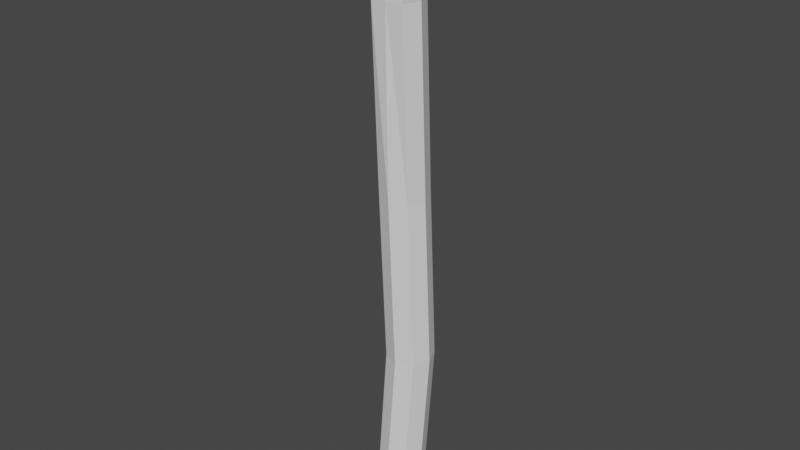 # Source: stick.blend  (saved by Blender 3.5.10; exported with 4.5.12 LTS)
import bpy
from mathutils import Matrix  # noqa: F401  (used for matrix-valued properties, if any)

bpy.ops.wm.read_factory_settings(use_empty=True)
scene = bpy.context.scene
scene.name = 'Scene'

# ---- world
world_world = bpy.data.worlds.new('World'); scene.world = world_world
world_world.use_nodes = True; world_world.node_tree.nodes.clear()
_N = world_world.node_tree.nodes; _L = world_world.node_tree.links
n0 = _N.new('ShaderNodeOutputWorld'); n0.name = 'World Output'; n0.location = (300, 300)
n1 = _N.new('ShaderNodeBackground'); n1.name = 'Background'; n1.location = (10, 300)
n1.inputs[0].default_value = (0.05088, 0.05088, 0.05088, 1.0)
_L.new(n1.outputs[0], n0.inputs[0])
n0.is_active_output = True
world_world.color = (0.05088, 0.05088, 0.05088)
world_world.use_sun_shadow = False
world_world.sun_shadow_jitter_overblur = 0.0

# ---- meshes
me_cylinder = bpy.data.meshes.new('Cylinder')
me_cylinder.from_pydata([(0.0002268, 0.02105, -0.3172), (0.01507, 0.01453, -0.3181), (0.02108, -0.0005081, -0.3169), (0.01475, -0.01525, -0.3144), (-0.0002268, -0.02105, -0.312), (-0.01507, -0.01453, -0.3112), (-0.02108, 0.0005082, -0.3123), (-0.01475, 0.01525, -0.3148), (0.006591, 0.02781, -0.1621), (0.001968, 0.02513, -0.007653), (0.0007243, 0.01426, 0.1578), (0.01576, 0.01314, 0.1575), (0.017, 0.01901, -0.00795), (0.02159, 0.02159, -0.1621), (0.02206, -0.001816, 0.1571), (0.02331, 0.004057, -0.008364), (0.0278, 0.006594, -0.1621), (0.01594, -0.01685, 0.1568), (0.01718, -0.01098, -0.008654), (0.02159, -0.008406, -0.1621), (0.0009749, -0.01815, 0.1568), (0.002218, -0.01728, -0.008649), (0.006591, -0.01462, -0.1621), (-0.01406, -0.01703, 0.1571), (-0.01282, -0.01116, -0.008352), (-0.00841, -0.008406, -0.1621), (-0.02036, -0.002077, 0.1575), (-0.01912, 0.003797, -0.007938), (-0.01462, 0.006594, -0.1621), (-0.01424, 0.01296, 0.1578), (-0.01299, 0.01883, -0.007648), (-0.00841, 0.02159, -0.1621), (0.02869, -0.01561, 0.2392), (0.01365, -0.01753, 0.242), (0.03559, -0.0009436, 0.2382), (0.03032, 0.01434, 0.2397), (0.01597, 0.0157, 0.2428), (-0.03701, 0.01178, 0.2319), (-0.02362, 0.01209, 0.2368), (-0.04114, -0.003782, 0.2298), (-0.03358, -0.01802, 0.2318), (-0.01876, -0.01663, 0.2366), (-0.01585, -0.001519, 0.2367), (0.0008496, -0.001946, 0.17), (0.01022, 0.0001197, 0.2424)], [], [(0, 1, 2, 3, 4, 5, 6, 7), (7, 31, 8, 0), (31, 30, 9, 8), (30, 29, 10, 9), (6, 28, 31, 7), (28, 27, 30, 31), (27, 26, 29, 30), (5, 25, 28, 6), (25, 24, 27, 28), (24, 23, 26, 27), (4, 22, 25, 5), (22, 21, 24, 25), (21, 20, 23, 24), (3, 19, 22, 4), (19, 18, 21, 22), (18, 17, 20, 21), (2, 16, 19, 3), (16, 15, 18, 19), (15, 14, 17, 18), (1, 13, 16, 2), (13, 12, 15, 16), (12, 11, 14, 15), (0, 8, 13, 1), (8, 9, 12, 13), (9, 10, 11, 12), (20, 43, 42, 41), (17, 14, 34, 32), (32, 34, 35, 36, 44, 33), (10, 43, 44, 36), (14, 11, 35, 34), (20, 17, 32, 33), (11, 10, 36, 35), (37, 39, 40, 41, 42, 38), (10, 29, 37, 38), (23, 20, 41, 40), (29, 26, 39, 37), (26, 23, 40, 39), (42, 43, 10, 38), (44, 43, 20, 33)])
_uv = me_cylinder.uv_layers.new(name='UVMap')
_uv.uv.foreach_set('vector', [0.75, 0.49, 0.9197, 0.4197, 0.99, 0.25, 0.9197, 0.08029, 0.75, 0.01, 0.5803, 0.08029, 0.51, 0.25, 0.5803, 0.4197, 0.125, 0.5, 0.125, 0.625, 0.0, 0.625, 0.0, 0.5, 0.125, 0.625, 0.125, 0.75, 0.0, 0.75, 0.0, 0.625, 0.125, 0.75, 0.125, 0.875, 0.0, 0.875, 0.0, 0.75, 0.25, 0.5, 0.25, 0.625, 0.125, 0.625, 0.125, 0.5, 0.25, 0.625, 0.25, 0.75, 0.125, 0.75, 0.125, 0.625, 0.25, 0.75, 0.25, 0.875, 0.125, 0.875, 0.125, 0.75, 0.375, 0.5, 0.375, 0.625, 0.25, 0.625, 0.25, 0.5, 0.375, 0.625, 0.375, 0.75, 0.25, 0.75, 0.25, 0.625, 0.375, 0.75, 0.375, 0.875, 0.25, 0.875, 0.25, 0.75, 0.5, 0.5, 0.5, 0.625, 0.375, 0.625, 0.375, 0.5, 0.5, 0.625, 0.5, 0.75, 0.375, 0.75, 0.375, 0.625, 0.5, 0.75, 0.5, 0.875, 0.375, 0.875, 0.375, 0.75, 0.625, 0.5, 0.625, 0.625, 0.5, 0.625, 0.5, 0.5, 0.625, 0.625, 0.625, 0.75, 0.5, 0.75, 0.5, 0.625, 0.625, 0.75, 0.625, 0.875, 0.5, 0.875, 0.5, 0.75, 0.75, 0.5, 0.75, 0.625, 0.625, 0.625, 0.625, 0.5, 0.75, 0.625, 0.75, 0.75, 0.625, 0.75, 0.625, 0.625, 0.75, 0.75, 0.75, 0.875, 0.625, 0.875, 0.625, 0.75, 0.875, 0.5, 0.875, 0.625, 0.75, 0.625, 0.75, 0.5, 0.875, 0.625, 0.875, 0.75, 0.75, 0.75, 0.75, 0.625, 0.875, 0.75, 0.875, 0.875, 0.75, 0.875, 0.75, 0.75, 1.0, 0.5, 1.0, 0.625, 0.875, 0.625, 0.875, 0.5, 1.0, 0.625, 1.0, 0.75, 0.875, 0.75, 0.875, 0.625, 1.0, 0.75, 1.0, 0.875, 0.875, 0.875, 0.875, 0.75, 0.5, 0.875, 0.25, 0.875, 0.25, 0.875, 0.5, 0.875, 0.625, 0.875, 0.75, 0.875, 0.75, 0.875, 0.625, 0.875, 0.625, 0.875, 0.75, 0.875, 0.875, 0.875, 1.0, 0.875, 0.75, 0.875, 0.5, 0.875, 0.0, 0.875, 0.25, 0.875, 0.25, 0.875, 0.0, 0.875, 0.75, 0.875, 0.875, 0.875, 0.875, 0.875, 0.75, 0.875, 0.5, 0.875, 0.625, 0.875, 0.625, 0.875, 0.5, 0.875, 0.875, 0.875, 1.0, 0.875, 1.0, 0.875, 0.875, 0.875, 0.125, 0.875, 0.25, 0.875, 0.375, 0.875, 0.5, 0.875, 0.25, 0.875, 0.0, 0.875, 0.0, 0.875, 0.125, 0.875, 0.125, 0.875, 0.0, 0.875, 0.375, 0.875, 0.5, 0.875, 0.5, 0.875, 0.375, 0.875, 0.125, 0.875, 0.25, 0.875, 0.25, 0.875, 0.125, 0.875, 0.25, 0.875, 0.375, 0.875, 0.375, 0.875, 0.25, 0.875, 0.25, 0.875, 0.25, 0.875, 0.0, 0.875, 0.0, 0.875, 0.25, 0.875, 0.25, 0.875, 0.5, 0.875, 0.5, 0.875])
me_cylinder.update()

# ---- objects
ob_stick = bpy.data.objects.new('Stick', me_cylinder)

# ---- transforms, parenting, visibility, modifiers, constraints
ob_stick.location = (0.0, 0.0, 0.0)

# ---- collection membership
scene.collection.objects.link(ob_stick)

# ---- scene / render settings (as saved in the file)
scene.frame_start = 1; scene.frame_end = 250; scene.frame_set(1)
scene.render.engine = 'CYCLES'
scene.cycles.samples = 1
scene.cycles.sampling_pattern = 'TABULATED_SOBOL'
scene.cycles.bake_type = 'EMIT'
scene.view_settings.view_transform = 'Filmic'
bpy.context.view_layer.update()

# ---- added for rendering (the .blend has no active camera and no usable light): camera, sun
cam_auto = bpy.data.cameras.new('AutoCamera')
cam_auto.lens = 50.0
cam_auto.sensor_width = 36.0
cam_auto.clip_end = 1000.0
ob_auto_camera = bpy.data.objects.new('AutoCamera', cam_auto)
scene.collection.objects.link(ob_auto_camera)
ob_auto_camera.location = (0.522886, -0.627417, 0.382882)
ob_auto_camera.rotation_euler = (1.09748, -7.21219e-08, 0.694738)
scene.camera = ob_auto_camera
light_auto_sun = bpy.data.lights.new('AutoSun', 'SUN')
light_auto_sun.energy = 3.0
light_auto_sun.angle = 0.0523599
ob_auto_sun = bpy.data.objects.new('AutoSun', light_auto_sun)
scene.collection.objects.link(ob_auto_sun)
ob_auto_sun.rotation_euler = (0.872665, 0.174533, 0.523599)
bpy.context.view_layer.update()

